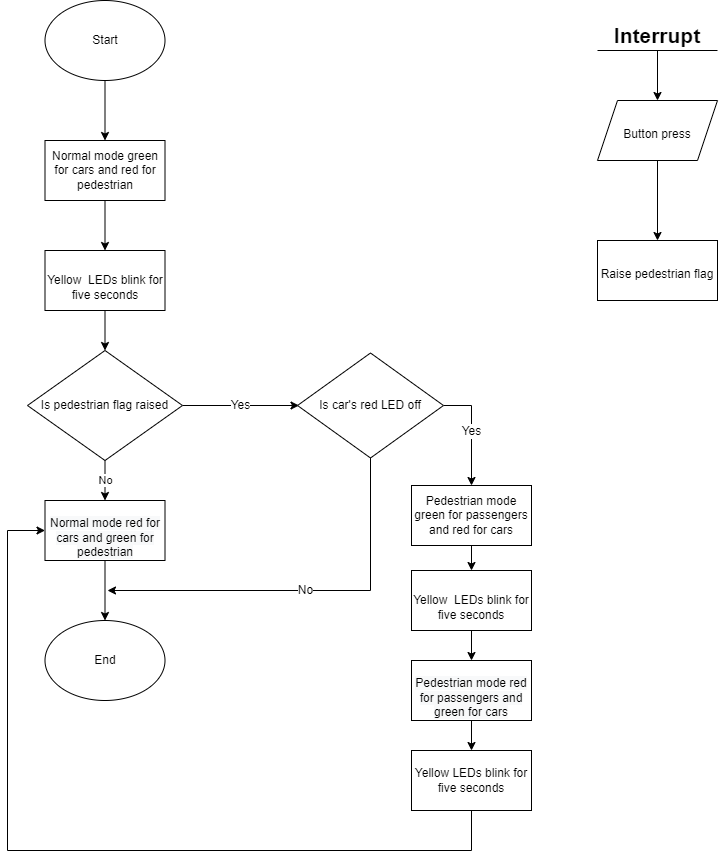

The diagram above was exported from draw.io. Its source (the exported page's mxGraphModel, read from the mxfile embedded in the PNG):
<mxGraphModel dx="1422" dy="794" grid="1" gridSize="10" guides="1" tooltips="1" connect="1" arrows="1" fold="1" page="1" pageScale="1" pageWidth="827" pageHeight="1169" math="0" shadow="0">
  <root>
    <mxCell id="WIyWlLk6GJQsqaUBKTNV-0" />
    <mxCell id="WIyWlLk6GJQsqaUBKTNV-1" parent="WIyWlLk6GJQsqaUBKTNV-0" />
    <mxCell id="6gyIS-vV3omrIWqLcYfS-4" value="" style="edgeStyle=orthogonalEdgeStyle;rounded=0;orthogonalLoop=1;jettySize=auto;html=1;" edge="1" parent="WIyWlLk6GJQsqaUBKTNV-1" source="6gyIS-vV3omrIWqLcYfS-0" target="6gyIS-vV3omrIWqLcYfS-3">
      <mxGeometry relative="1" as="geometry" />
    </mxCell>
    <mxCell id="6gyIS-vV3omrIWqLcYfS-0" value="Start" style="ellipse;whiteSpace=wrap;html=1;" vertex="1" parent="WIyWlLk6GJQsqaUBKTNV-1">
      <mxGeometry x="47.5" y="70" width="120" height="80" as="geometry" />
    </mxCell>
    <mxCell id="6gyIS-vV3omrIWqLcYfS-6" value="" style="edgeStyle=orthogonalEdgeStyle;rounded=0;orthogonalLoop=1;jettySize=auto;html=1;" edge="1" parent="WIyWlLk6GJQsqaUBKTNV-1" source="6gyIS-vV3omrIWqLcYfS-3" target="6gyIS-vV3omrIWqLcYfS-5">
      <mxGeometry relative="1" as="geometry" />
    </mxCell>
    <mxCell id="6gyIS-vV3omrIWqLcYfS-3" value="Normal mode green for cars and red for pedestrian" style="rounded=0;whiteSpace=wrap;html=1;" vertex="1" parent="WIyWlLk6GJQsqaUBKTNV-1">
      <mxGeometry x="47.5" y="210" width="120" height="60" as="geometry" />
    </mxCell>
    <mxCell id="6gyIS-vV3omrIWqLcYfS-8" value="" style="edgeStyle=orthogonalEdgeStyle;rounded=0;orthogonalLoop=1;jettySize=auto;html=1;" edge="1" parent="WIyWlLk6GJQsqaUBKTNV-1" source="6gyIS-vV3omrIWqLcYfS-5" target="6gyIS-vV3omrIWqLcYfS-7">
      <mxGeometry relative="1" as="geometry" />
    </mxCell>
    <mxCell id="6gyIS-vV3omrIWqLcYfS-5" value="&lt;br&gt;Yellow&amp;nbsp; LEDs blink for five seconds" style="rounded=0;whiteSpace=wrap;html=1;" vertex="1" parent="WIyWlLk6GJQsqaUBKTNV-1">
      <mxGeometry x="47.5" y="320" width="120" height="60" as="geometry" />
    </mxCell>
    <mxCell id="6gyIS-vV3omrIWqLcYfS-10" value="No" style="edgeStyle=orthogonalEdgeStyle;rounded=0;orthogonalLoop=1;jettySize=auto;html=1;" edge="1" parent="WIyWlLk6GJQsqaUBKTNV-1" source="6gyIS-vV3omrIWqLcYfS-7" target="6gyIS-vV3omrIWqLcYfS-9">
      <mxGeometry relative="1" as="geometry" />
    </mxCell>
    <mxCell id="6gyIS-vV3omrIWqLcYfS-24" value="Yes" style="edgeStyle=orthogonalEdgeStyle;rounded=0;orthogonalLoop=1;jettySize=auto;html=1;fontSize=12;" edge="1" parent="WIyWlLk6GJQsqaUBKTNV-1" source="6gyIS-vV3omrIWqLcYfS-7">
      <mxGeometry relative="1" as="geometry">
        <mxPoint x="301.5" y="475" as="targetPoint" />
      </mxGeometry>
    </mxCell>
    <mxCell id="6gyIS-vV3omrIWqLcYfS-7" value="Is pedestrian flag raised" style="rhombus;whiteSpace=wrap;html=1;" vertex="1" parent="WIyWlLk6GJQsqaUBKTNV-1">
      <mxGeometry x="30" y="420" width="155" height="110" as="geometry" />
    </mxCell>
    <mxCell id="6gyIS-vV3omrIWqLcYfS-13" value="" style="edgeStyle=orthogonalEdgeStyle;rounded=0;orthogonalLoop=1;jettySize=auto;html=1;" edge="1" parent="WIyWlLk6GJQsqaUBKTNV-1" source="6gyIS-vV3omrIWqLcYfS-9" target="6gyIS-vV3omrIWqLcYfS-12">
      <mxGeometry relative="1" as="geometry" />
    </mxCell>
    <mxCell id="6gyIS-vV3omrIWqLcYfS-9" value="&lt;br&gt;&lt;span style=&quot;color: rgb(0, 0, 0); font-family: Helvetica; font-size: 12px; font-style: normal; font-variant-ligatures: normal; font-variant-caps: normal; font-weight: 400; letter-spacing: normal; orphans: 2; text-align: center; text-indent: 0px; text-transform: none; widows: 2; word-spacing: 0px; -webkit-text-stroke-width: 0px; background-color: rgb(248, 249, 250); text-decoration-thickness: initial; text-decoration-style: initial; text-decoration-color: initial; float: none; display: inline !important;&quot;&gt;Normal mode red for cars and green for pedestrian&lt;/span&gt;&lt;br&gt;" style="rounded=0;whiteSpace=wrap;html=1;" vertex="1" parent="WIyWlLk6GJQsqaUBKTNV-1">
      <mxGeometry x="47.5" y="570" width="120" height="60" as="geometry" />
    </mxCell>
    <mxCell id="6gyIS-vV3omrIWqLcYfS-12" value="End" style="ellipse;whiteSpace=wrap;html=1;" vertex="1" parent="WIyWlLk6GJQsqaUBKTNV-1">
      <mxGeometry x="47.5" y="690" width="120" height="80" as="geometry" />
    </mxCell>
    <mxCell id="6gyIS-vV3omrIWqLcYfS-16" value="&lt;b&gt;&lt;font style=&quot;font-size: 21px;&quot;&gt;Interrupt&lt;/font&gt;&lt;/b&gt;" style="text;html=1;strokeColor=none;fillColor=none;align=center;verticalAlign=middle;whiteSpace=wrap;rounded=0;" vertex="1" parent="WIyWlLk6GJQsqaUBKTNV-1">
      <mxGeometry x="630" y="90" width="60" height="30" as="geometry" />
    </mxCell>
    <mxCell id="6gyIS-vV3omrIWqLcYfS-17" value="" style="endArrow=none;html=1;rounded=0;fontSize=21;" edge="1" parent="WIyWlLk6GJQsqaUBKTNV-1">
      <mxGeometry width="50" height="50" relative="1" as="geometry">
        <mxPoint x="600" y="120" as="sourcePoint" />
        <mxPoint x="720" y="120" as="targetPoint" />
      </mxGeometry>
    </mxCell>
    <mxCell id="6gyIS-vV3omrIWqLcYfS-36" value="" style="edgeStyle=orthogonalEdgeStyle;rounded=0;orthogonalLoop=1;jettySize=auto;html=1;fontSize=12;" edge="1" parent="WIyWlLk6GJQsqaUBKTNV-1" source="6gyIS-vV3omrIWqLcYfS-18" target="6gyIS-vV3omrIWqLcYfS-35">
      <mxGeometry relative="1" as="geometry" />
    </mxCell>
    <mxCell id="6gyIS-vV3omrIWqLcYfS-18" value="&lt;font style=&quot;font-size: 12px;&quot;&gt;Button press&lt;/font&gt;" style="shape=parallelogram;perimeter=parallelogramPerimeter;whiteSpace=wrap;html=1;fixedSize=1;fontSize=21;" vertex="1" parent="WIyWlLk6GJQsqaUBKTNV-1">
      <mxGeometry x="600" y="170" width="120" height="60" as="geometry" />
    </mxCell>
    <mxCell id="6gyIS-vV3omrIWqLcYfS-19" value="" style="endArrow=classic;html=1;rounded=0;fontSize=21;entryX=0.5;entryY=0;entryDx=0;entryDy=0;" edge="1" parent="WIyWlLk6GJQsqaUBKTNV-1" target="6gyIS-vV3omrIWqLcYfS-18">
      <mxGeometry width="50" height="50" relative="1" as="geometry">
        <mxPoint x="660" y="120" as="sourcePoint" />
        <mxPoint x="440" y="370" as="targetPoint" />
      </mxGeometry>
    </mxCell>
    <mxCell id="6gyIS-vV3omrIWqLcYfS-26" value="Yes" style="edgeStyle=orthogonalEdgeStyle;rounded=0;orthogonalLoop=1;jettySize=auto;html=1;fontSize=12;exitX=1;exitY=0.5;exitDx=0;exitDy=0;" edge="1" parent="WIyWlLk6GJQsqaUBKTNV-1" source="6gyIS-vV3omrIWqLcYfS-23" target="6gyIS-vV3omrIWqLcYfS-25">
      <mxGeometry relative="1" as="geometry" />
    </mxCell>
    <mxCell id="6gyIS-vV3omrIWqLcYfS-40" value="No" style="edgeStyle=orthogonalEdgeStyle;rounded=0;orthogonalLoop=1;jettySize=auto;html=1;fontSize=12;" edge="1" parent="WIyWlLk6GJQsqaUBKTNV-1" source="6gyIS-vV3omrIWqLcYfS-23">
      <mxGeometry relative="1" as="geometry">
        <mxPoint x="110" y="660" as="targetPoint" />
        <Array as="points">
          <mxPoint x="373" y="660" />
          <mxPoint x="310" y="660" />
        </Array>
      </mxGeometry>
    </mxCell>
    <mxCell id="6gyIS-vV3omrIWqLcYfS-23" value="Is car's red LED off" style="rhombus;whiteSpace=wrap;html=1;" vertex="1" parent="WIyWlLk6GJQsqaUBKTNV-1">
      <mxGeometry x="300" y="422.5" width="146" height="105" as="geometry" />
    </mxCell>
    <mxCell id="6gyIS-vV3omrIWqLcYfS-28" value="" style="edgeStyle=orthogonalEdgeStyle;rounded=0;orthogonalLoop=1;jettySize=auto;html=1;fontSize=12;" edge="1" parent="WIyWlLk6GJQsqaUBKTNV-1" source="6gyIS-vV3omrIWqLcYfS-25" target="6gyIS-vV3omrIWqLcYfS-27">
      <mxGeometry relative="1" as="geometry" />
    </mxCell>
    <mxCell id="6gyIS-vV3omrIWqLcYfS-25" value="Pedestrian mode green for passengers and red for cars" style="rounded=0;whiteSpace=wrap;html=1;" vertex="1" parent="WIyWlLk6GJQsqaUBKTNV-1">
      <mxGeometry x="414" y="555" width="120" height="60" as="geometry" />
    </mxCell>
    <mxCell id="6gyIS-vV3omrIWqLcYfS-30" value="" style="edgeStyle=orthogonalEdgeStyle;rounded=0;orthogonalLoop=1;jettySize=auto;html=1;fontSize=12;" edge="1" parent="WIyWlLk6GJQsqaUBKTNV-1" source="6gyIS-vV3omrIWqLcYfS-27" target="6gyIS-vV3omrIWqLcYfS-29">
      <mxGeometry relative="1" as="geometry" />
    </mxCell>
    <mxCell id="6gyIS-vV3omrIWqLcYfS-27" value="&lt;br&gt;Yellow&amp;nbsp; LEDs blink for five seconds" style="rounded=0;whiteSpace=wrap;html=1;" vertex="1" parent="WIyWlLk6GJQsqaUBKTNV-1">
      <mxGeometry x="414" y="640" width="120" height="60" as="geometry" />
    </mxCell>
    <mxCell id="6gyIS-vV3omrIWqLcYfS-33" value="" style="edgeStyle=orthogonalEdgeStyle;rounded=0;orthogonalLoop=1;jettySize=auto;html=1;fontSize=12;" edge="1" parent="WIyWlLk6GJQsqaUBKTNV-1" source="6gyIS-vV3omrIWqLcYfS-29" target="6gyIS-vV3omrIWqLcYfS-32">
      <mxGeometry relative="1" as="geometry" />
    </mxCell>
    <mxCell id="6gyIS-vV3omrIWqLcYfS-29" value="&lt;br&gt;&lt;span style=&quot;color: rgb(0, 0, 0); font-family: Helvetica; font-size: 12px; font-style: normal; font-variant-ligatures: normal; font-variant-caps: normal; font-weight: 400; letter-spacing: normal; orphans: 2; text-align: center; text-indent: 0px; text-transform: none; widows: 2; word-spacing: 0px; -webkit-text-stroke-width: 0px; background-color: rgb(248, 249, 250); text-decoration-thickness: initial; text-decoration-style: initial; text-decoration-color: initial; float: none; display: inline !important;&quot;&gt;Pedestrian mode red for passengers and green for cars&lt;/span&gt;" style="rounded=0;whiteSpace=wrap;html=1;" vertex="1" parent="WIyWlLk6GJQsqaUBKTNV-1">
      <mxGeometry x="414" y="730" width="120" height="60" as="geometry" />
    </mxCell>
    <mxCell id="6gyIS-vV3omrIWqLcYfS-32" value="Yellow LEDs blink for five seconds" style="whiteSpace=wrap;html=1;rounded=0;" vertex="1" parent="WIyWlLk6GJQsqaUBKTNV-1">
      <mxGeometry x="414" y="820" width="120" height="60" as="geometry" />
    </mxCell>
    <mxCell id="6gyIS-vV3omrIWqLcYfS-34" value="" style="endArrow=classic;html=1;rounded=0;fontSize=12;exitX=0.5;exitY=1;exitDx=0;exitDy=0;entryX=0;entryY=0.5;entryDx=0;entryDy=0;" edge="1" parent="WIyWlLk6GJQsqaUBKTNV-1" source="6gyIS-vV3omrIWqLcYfS-32" target="6gyIS-vV3omrIWqLcYfS-9">
      <mxGeometry width="50" height="50" relative="1" as="geometry">
        <mxPoint x="373" y="880" as="sourcePoint" />
        <mxPoint x="10" y="600" as="targetPoint" />
        <Array as="points">
          <mxPoint x="474" y="920" />
          <mxPoint x="10" y="920" />
          <mxPoint x="10" y="600" />
        </Array>
      </mxGeometry>
    </mxCell>
    <mxCell id="6gyIS-vV3omrIWqLcYfS-35" value="&lt;font style=&quot;font-size: 12px;&quot;&gt;Raise pedestrian flag&lt;/font&gt;" style="whiteSpace=wrap;html=1;fontSize=21;" vertex="1" parent="WIyWlLk6GJQsqaUBKTNV-1">
      <mxGeometry x="600" y="310" width="120" height="60" as="geometry" />
    </mxCell>
  </root>
</mxGraphModel>